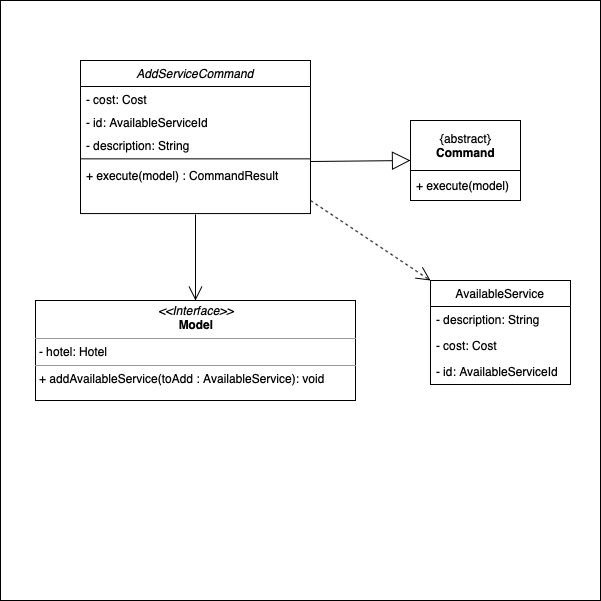

The diagram above was exported from draw.io. Its source (the exported page's mxGraphModel, read from the mxfile embedded in the PNG):
<mxGraphModel dx="946" dy="662" grid="1" gridSize="10" guides="1" tooltips="1" connect="1" arrows="1" fold="1" page="1" pageScale="1" pageWidth="827" pageHeight="1169" math="0" shadow="0">
  <root>
    <mxCell id="0" />
    <mxCell id="1" parent="0" />
    <mxCell id="QXc5XBiwHAoG3kSlf1YS-24" value="" style="whiteSpace=wrap;html=1;aspect=fixed;" parent="1" vertex="1">
      <mxGeometry y="40" width="600" height="600" as="geometry" />
    </mxCell>
    <mxCell id="QXc5XBiwHAoG3kSlf1YS-4" value="" style="endArrow=block;endSize=16;endFill=0;html=1;exitX=1;exitY=0.5;exitDx=0;exitDy=0;" parent="1" edge="1">
      <mxGeometry width="160" relative="1" as="geometry">
        <mxPoint x="310" y="201" as="sourcePoint" />
        <mxPoint x="410" y="200" as="targetPoint" />
      </mxGeometry>
    </mxCell>
    <mxCell id="QXc5XBiwHAoG3kSlf1YS-9" value="" style="endArrow=open;endFill=1;endSize=12;html=1;entryX=0.5;entryY=0;entryDx=0;entryDy=0;exitX=0.5;exitY=1.017;exitDx=0;exitDy=0;exitPerimeter=0;" parent="1" source="QXc5XBiwHAoG3kSlf1YS-8" target="QXc5XBiwHAoG3kSlf1YS-11" edge="1">
      <mxGeometry width="160" relative="1" as="geometry">
        <mxPoint x="258" y="230" as="sourcePoint" />
        <mxPoint x="257.5" y="320" as="targetPoint" />
      </mxGeometry>
    </mxCell>
    <mxCell id="QXc5XBiwHAoG3kSlf1YS-11" value="&lt;p style=&quot;margin: 0px ; margin-top: 4px ; text-align: center&quot;&gt;&lt;i&gt;&amp;lt;&amp;lt;Interface&amp;gt;&amp;gt;&lt;/i&gt;&lt;br&gt;&lt;b&gt;Model&lt;/b&gt;&lt;/p&gt;&lt;hr size=&quot;1&quot;&gt;&lt;p style=&quot;margin: 0px ; margin-left: 4px&quot;&gt;- hotel: Hotel&lt;br&gt;&lt;/p&gt;&lt;hr size=&quot;1&quot;&gt;&lt;p style=&quot;margin: 0px ; margin-left: 4px&quot;&gt;+ addAvailableService(toAdd : AvailableService): void&lt;br&gt;&lt;/p&gt;" style="verticalAlign=top;align=left;overflow=fill;fontSize=12;fontFamily=Helvetica;html=1;" parent="1" vertex="1">
      <mxGeometry x="35" y="340" width="320" height="100" as="geometry" />
    </mxCell>
    <mxCell id="QXc5XBiwHAoG3kSlf1YS-12" value="AvailableService" style="swimlane;fontStyle=0;childLayout=stackLayout;horizontal=1;startSize=26;fillColor=none;horizontalStack=0;resizeParent=1;resizeParentMax=0;resizeLast=0;collapsible=1;marginBottom=0;" parent="1" vertex="1">
      <mxGeometry x="430" y="320" width="140" height="104" as="geometry" />
    </mxCell>
    <mxCell id="QXc5XBiwHAoG3kSlf1YS-13" value="- description: String" style="text;strokeColor=none;fillColor=none;align=left;verticalAlign=top;spacingLeft=4;spacingRight=4;overflow=hidden;rotatable=0;points=[[0,0.5],[1,0.5]];portConstraint=eastwest;" parent="QXc5XBiwHAoG3kSlf1YS-12" vertex="1">
      <mxGeometry y="26" width="140" height="26" as="geometry" />
    </mxCell>
    <mxCell id="QXc5XBiwHAoG3kSlf1YS-14" value="- cost: Cost" style="text;strokeColor=none;fillColor=none;align=left;verticalAlign=top;spacingLeft=4;spacingRight=4;overflow=hidden;rotatable=0;points=[[0,0.5],[1,0.5]];portConstraint=eastwest;" parent="QXc5XBiwHAoG3kSlf1YS-12" vertex="1">
      <mxGeometry y="52" width="140" height="26" as="geometry" />
    </mxCell>
    <mxCell id="QXc5XBiwHAoG3kSlf1YS-15" value="- id: AvailableServiceId" style="text;strokeColor=none;fillColor=none;align=left;verticalAlign=top;spacingLeft=4;spacingRight=4;overflow=hidden;rotatable=0;points=[[0,0.5],[1,0.5]];portConstraint=eastwest;" parent="QXc5XBiwHAoG3kSlf1YS-12" vertex="1">
      <mxGeometry y="78" width="140" height="26" as="geometry" />
    </mxCell>
    <mxCell id="QXc5XBiwHAoG3kSlf1YS-18" value="" style="endArrow=open;endSize=12;dashed=1;html=1;entryX=0;entryY=0;entryDx=0;entryDy=0;" parent="1" target="QXc5XBiwHAoG3kSlf1YS-12" edge="1">
      <mxGeometry width="160" relative="1" as="geometry">
        <mxPoint x="310" y="240" as="sourcePoint" />
        <mxPoint x="470" y="240" as="targetPoint" />
      </mxGeometry>
    </mxCell>
    <mxCell id="QXc5XBiwHAoG3kSlf1YS-22" value="" style="group" parent="1" vertex="1" connectable="0">
      <mxGeometry x="80" y="100" width="230" height="150" as="geometry" />
    </mxCell>
    <mxCell id="QXc5XBiwHAoG3kSlf1YS-5" value="AddServiceCommand" style="swimlane;fontStyle=2;align=center;verticalAlign=top;childLayout=stackLayout;horizontal=1;startSize=26;horizontalStack=0;resizeParent=1;resizeLast=0;collapsible=1;marginBottom=0;rounded=0;shadow=0;strokeWidth=1;" parent="QXc5XBiwHAoG3kSlf1YS-22" vertex="1">
      <mxGeometry width="230" height="153.05882352941177" as="geometry">
        <mxRectangle x="230" y="140" width="160" height="26" as="alternateBounds" />
      </mxGeometry>
    </mxCell>
    <mxCell id="QXc5XBiwHAoG3kSlf1YS-20" value="- cost: Cost" style="text;strokeColor=none;fillColor=none;align=left;verticalAlign=top;spacingLeft=4;spacingRight=4;overflow=hidden;rotatable=0;points=[[0,0.5],[1,0.5]];portConstraint=eastwest;" parent="QXc5XBiwHAoG3kSlf1YS-5" vertex="1">
      <mxGeometry y="26" width="230" height="22.941176470588236" as="geometry" />
    </mxCell>
    <mxCell id="QXc5XBiwHAoG3kSlf1YS-21" value="- id: AvailableServiceId" style="text;strokeColor=none;fillColor=none;align=left;verticalAlign=top;spacingLeft=4;spacingRight=4;overflow=hidden;rotatable=0;points=[[0,0.5],[1,0.5]];portConstraint=eastwest;" parent="QXc5XBiwHAoG3kSlf1YS-5" vertex="1">
      <mxGeometry y="48.94117647058823" width="230" height="22.941176470588236" as="geometry" />
    </mxCell>
    <mxCell id="QXc5XBiwHAoG3kSlf1YS-6" value="- description: String" style="text;align=left;verticalAlign=top;spacingLeft=4;spacingRight=4;overflow=hidden;rotatable=0;points=[[0,0.5],[1,0.5]];portConstraint=eastwest;" parent="QXc5XBiwHAoG3kSlf1YS-5" vertex="1">
      <mxGeometry y="71.88235294117646" width="230" height="22.941176470588236" as="geometry" />
    </mxCell>
    <mxCell id="QXc5XBiwHAoG3kSlf1YS-7" value="" style="line;html=1;strokeWidth=1;align=left;verticalAlign=middle;spacingTop=-1;spacingLeft=3;spacingRight=3;rotatable=0;labelPosition=right;points=[];portConstraint=eastwest;" parent="QXc5XBiwHAoG3kSlf1YS-5" vertex="1">
      <mxGeometry y="94.8235294117647" width="230" height="7.0588235294117645" as="geometry" />
    </mxCell>
    <mxCell id="QXc5XBiwHAoG3kSlf1YS-8" value="+ execute(model) : CommandResult" style="text;align=left;verticalAlign=top;spacingLeft=4;spacingRight=4;overflow=hidden;rotatable=0;points=[[0,0.5],[1,0.5]];portConstraint=eastwest;" parent="QXc5XBiwHAoG3kSlf1YS-5" vertex="1">
      <mxGeometry y="101.88235294117646" width="230" height="51.17647058823529" as="geometry" />
    </mxCell>
    <mxCell id="QXc5XBiwHAoG3kSlf1YS-23" value="" style="group" parent="1" vertex="1" connectable="0">
      <mxGeometry x="410" y="160" width="110" height="80" as="geometry" />
    </mxCell>
    <mxCell id="QXc5XBiwHAoG3kSlf1YS-1" value="" style="rounded=0;whiteSpace=wrap;html=1;" parent="QXc5XBiwHAoG3kSlf1YS-23" vertex="1">
      <mxGeometry y="50" width="110" height="30" as="geometry" />
    </mxCell>
    <mxCell id="QXc5XBiwHAoG3kSlf1YS-2" value="{abstract}&lt;br&gt;&lt;b&gt;Command&lt;/b&gt;" style="html=1;" parent="QXc5XBiwHAoG3kSlf1YS-23" vertex="1">
      <mxGeometry width="110" height="50" as="geometry" />
    </mxCell>
    <mxCell id="QXc5XBiwHAoG3kSlf1YS-3" value="+ execute(model)" style="text;strokeColor=none;fillColor=none;align=left;verticalAlign=top;spacingLeft=4;spacingRight=4;overflow=hidden;rotatable=0;points=[[0,0.5],[1,0.5]];portConstraint=eastwest;" parent="QXc5XBiwHAoG3kSlf1YS-23" vertex="1">
      <mxGeometry y="52" width="110" height="26" as="geometry" />
    </mxCell>
  </root>
</mxGraphModel>